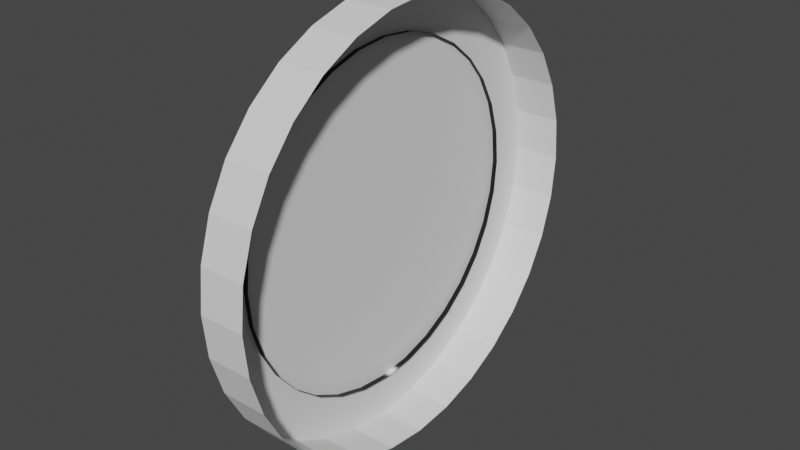 # Source: soc_scope.blend  (saved by Blender 2.81.16; exported with 4.5.12 LTS)
import bpy
from mathutils import Matrix  # noqa: F401  (used for matrix-valued properties, if any)

bpy.ops.wm.read_factory_settings(use_empty=True)
scene = bpy.context.scene
scene.name = 'Scene'

# ---- collections
col_collection = bpy.data.collections.new('Collection'); scene.collection.children.link(col_collection)

# ---- images (referenced by path relative to the original .blend; pixels are not part of the script)
import os
ASSET_DIR = os.environ.get("B2B_ASSET_DIR", "")  # directory of the original .blend (textures are referenced by path, not embedded)
HERE = os.path.dirname(os.path.abspath(__file__))  # packed textures are extracted next to this script under _unpacked/

def load_image(name, relpath, width, height, colorspace="sRGB"):
    """Load a texture the original file referenced (path relative to the .blend, or extracted next to this script)."""
    p = next((c for c in (os.path.join(HERE, relpath), os.path.join(ASSET_DIR, relpath)) if relpath and os.path.exists(c)), "")
    if p:
        img = bpy.data.images.load(p, check_existing=True)
        img.name = name
    else:  # same state as the original file: an image datablock whose file is absent (Cycles renders it pink)
        img = bpy.data.images.new(name, width, height)
        img.source = "FILE"
        img.filepath = "//" + (relpath or name)
    img.colorspace_settings.name = colorspace
    return img
img_untitled_001 = load_image('Untitled.001', '_unpacked/Untitled.e627a254.png', 1024, 1024, 'sRGB')

# ---- materials (node trees are filled in below, after node groups)
mat_material = bpy.data.materials.new('Material')
mat_material.use_transparent_shadow = False

# ---- material node trees
mat_material.use_nodes = True; mat_material.node_tree.nodes.clear()
_N = mat_material.node_tree.nodes; _L = mat_material.node_tree.links
n0 = _N.new('ShaderNodeOutputMaterial'); n0.name = 'Material Output'; n0.location = (300, 300)
n1 = _N.new('ShaderNodeBsdfPrincipled'); n1.name = 'Principled BSDF'; n1.location = (10, 300)
n1.distribution = 'GGX'
n1.subsurface_method = 'BURLEY'
n1.inputs[3].default_value = 1.45
n1.inputs[27].default_value = (0.0, 0.0, 0.0, 1.0)
n1.inputs[28].default_value = 1.0
n2 = _N.new('ShaderNodeTexImage'); n2.name = 'Image Texture'; n2.location = (-280, 260)
n2.image = img_untitled_001
_L.new(n1.outputs[0], n0.inputs[0])
_L.new(n2.outputs[0], n1.inputs[0])
n0.is_active_output = True

# ---- world
world_world = bpy.data.worlds.new('World'); scene.world = world_world
world_world.use_nodes = True; world_world.node_tree.nodes.clear()
_N = world_world.node_tree.nodes; _L = world_world.node_tree.links
n0 = _N.new('ShaderNodeOutputWorld'); n0.name = 'World Output'; n0.location = (300, 300)
n1 = _N.new('ShaderNodeBackground'); n1.name = 'Background'; n1.location = (10, 300)
n1.inputs[0].default_value = (0.05088, 0.05088, 0.05088, 1.0)
_L.new(n1.outputs[0], n0.inputs[0])
n0.is_active_output = True
world_world.color = (0.05088, 0.05088, 0.05088)
world_world.use_sun_shadow = False
world_world.sun_shadow_jitter_overblur = 0.0

# ---- meshes
me_circle = bpy.data.meshes.new('Circle')
me_circle.from_pydata([(-7.651e-08, 0.175, 3.209e-08), (0.000125, 0.1716, 0.03413), (0.0002453, 0.1616, 0.06695), (0.0003561, 0.1455, 0.0972), (0.0004533, 0.1237, 0.1237), (0.000533, 0.0972, 0.1455), (0.0005923, 0.06695, 0.1616), (0.0006288, 0.03413, 0.1716), (0.0006411, 2.708e-07, 0.175), (0.0006288, -0.03413, 0.1716), (0.0005923, -0.06695, 0.1616), (0.000533, -0.0972, 0.1455), (0.0004533, -0.1237, 0.1237), (0.0003561, -0.1455, 0.0972), (0.0002453, -0.1616, 0.06695), (0.000125, -0.1716, 0.03413), (-7.672e-08, -0.175, -2.492e-08), (-0.0001252, -0.1716, -0.03413), (-0.0002454, -0.1616, -0.06695), (-0.0003563, -0.1455, -0.0972), (-0.0004535, -0.1237, -0.1237), (-0.0005332, -0.0972, -0.1455), (-0.0005924, -0.06695, -0.1616), (-0.0006289, -0.03413, -0.1716), (-0.0006413, 4.265e-07, -0.175), (-0.0006289, 0.03413, -0.1716), (-0.0005924, 0.06695, -0.1616), (-0.0005332, 0.0972, -0.1455), (-0.0004535, 0.1237, -0.1237), (-0.0003563, 0.1455, -0.0972), (-0.0002454, 0.1616, -0.06695), (-0.0001252, 0.1716, -0.03413), (-0.03754, 0.175, 3.209e-08), (-0.03742, 0.1716, 0.03413), (-0.0373, 0.1616, 0.06695), (-0.03719, 0.1455, 0.0972), (-0.03709, 0.1237, 0.1237), (-0.03701, 0.0972, 0.1455), (-0.03695, 0.06695, 0.1616), (-0.03691, 0.03413, 0.1716), (-0.0369, 2.708e-07, 0.175), (-0.03691, -0.03413, 0.1716), (-0.03695, -0.06695, 0.1616), (-0.03701, -0.0972, 0.1455), (-0.03709, -0.1237, 0.1237), (-0.03719, -0.1455, 0.0972), (-0.0373, -0.1616, 0.06695), (-0.03742, -0.1716, 0.03413), (-0.03754, -0.175, -2.492e-08), (-0.03767, -0.1716, -0.03413), (-0.03779, -0.1616, -0.06695), (-0.0379, -0.1455, -0.0972), (-0.03799, -0.1237, -0.1237), (-0.03807, -0.0972, -0.1455), (-0.03813, -0.06695, -0.1616), (-0.03817, -0.03413, -0.1716), (-0.03818, 4.265e-07, -0.175), (-0.03817, 0.03413, -0.1716), (-0.03813, 0.06695, -0.1616), (-0.03807, 0.0972, -0.1455), (-0.03799, 0.1237, -0.1237), (-0.0379, 0.1455, -0.0972), (-0.03779, 0.1616, -0.06695), (-0.03767, 0.1716, -0.03413)], [], [(12, 11, 43, 44), (26, 25, 57, 58), (13, 12, 44, 45), (27, 26, 58, 59), (14, 13, 45, 46), (1, 0, 32, 33), (28, 27, 59, 60), (15, 14, 46, 47), (2, 1, 33, 34), (29, 28, 60, 61), (16, 15, 47, 48), (3, 2, 34, 35), (30, 29, 61, 62), (17, 16, 48, 49), (4, 3, 35, 36), (31, 30, 62, 63), (18, 17, 49, 50), (5, 4, 36, 37), (0, 31, 63, 32), (19, 18, 50, 51), (6, 5, 37, 38), (20, 19, 51, 52), (7, 6, 38, 39), (21, 20, 52, 53), (8, 7, 39, 40), (22, 21, 53, 54), (9, 8, 40, 41), (23, 22, 54, 55), (10, 9, 41, 42), (24, 23, 55, 56), (11, 10, 42, 43), (25, 24, 56, 57), (33, 32, 63, 62, 61, 60, 59, 58, 57, 56, 55, 54, 53, 52, 51, 50, 49, 48, 47, 46, 45, 44, 43, 42, 41, 40, 39, 38, 37, 36, 35, 34)])
_uv = me_circle.uv_layers.new(name='UVMap')
_uv.uv.foreach_set('vector', [0.0, 0.0, 0.0, 0.0, 0.0, 0.0, 0.0, 0.0, 0.0, 0.0, 0.0, 0.0, 0.0, 0.0, 0.0, 0.0, 0.0, 0.0, 0.0, 0.0, 0.0, 0.0, 0.0, 0.0, 0.0, 0.0, 0.0, 0.0, 0.0, 0.0, 0.0, 0.0, 0.0, 0.0, 0.0, 0.0, 0.0, 0.0, 0.0, 0.0, 0.0, 0.0, 0.0, 0.0, 0.0, 0.0, 0.0, 0.0, 0.0, 0.0, 0.0, 0.0, 0.0, 0.0, 0.0, 0.0, 0.0, 0.0, 0.0, 0.0, 0.0, 0.0, 0.0, 0.0, 0.0, 0.0, 0.0, 0.0, 0.0, 0.0, 0.0, 0.0, 0.0, 0.0, 0.0, 0.0, 0.0, 0.0, 0.0, 0.0, 0.0, 0.0, 0.0, 0.0, 0.0, 0.0, 0.0, 0.0, 0.0, 0.0, 0.0, 0.0, 0.0, 0.0, 0.0, 0.0, 0.0, 0.0, 0.0, 0.0, 0.0, 0.0, 0.0, 0.0, 0.0, 0.0, 0.0, 0.0, 0.0, 0.0, 0.0, 0.0, 0.0, 0.0, 0.0, 0.0, 0.0, 0.0, 0.0, 0.0, 0.0, 0.0, 0.0, 0.0, 0.0, 0.0, 0.0, 0.0, 0.0, 0.0, 0.0, 0.0, 0.0, 0.0, 0.0, 0.0, 0.0, 0.0, 0.0, 0.0, 0.0, 0.0, 0.0, 0.0, 0.0, 0.0, 0.0, 0.0, 0.0, 0.0, 0.0, 0.0, 0.0, 0.0, 0.0, 0.0, 0.0, 0.0, 0.0, 0.0, 0.0, 0.0, 0.0, 0.0, 0.0, 0.0, 0.0, 0.0, 0.0, 0.0, 0.0, 0.0, 0.0, 0.0, 0.0, 0.0, 0.0, 0.0, 0.0, 0.0, 0.0, 0.0, 0.0, 0.0, 0.0, 0.0, 0.0, 0.0, 0.0, 0.0, 0.0, 0.0, 0.0, 0.0, 0.0, 0.0, 0.0, 0.0, 0.0, 0.0, 0.0, 0.0, 0.0, 0.0, 0.0, 0.0, 0.0, 0.0, 0.0, 0.0, 0.0, 0.0, 0.0, 0.0, 0.0, 0.0, 0.0, 0.0, 0.0, 0.0, 0.0, 0.0, 0.0, 0.0, 0.0, 0.0, 0.0, 0.0, 0.0, 0.0, 0.0, 0.0, 0.0, 0.0, 0.0, 0.0, 0.0, 0.0, 0.0, 0.0, 0.0, 0.0, 0.0, 0.0, 0.0, 0.0, 0.0, 0.0, 0.0, 0.0, 0.0, 0.0, 0.0, 0.0, 0.0, 0.0, 0.0, 0.0, 0.0, 0.0, 0.0, 0.0, 0.0, 0.0, 0.0, 0.0, 0.0, 0.0, 0.0, 0.0, 0.0, 0.0, 0.0, 0.0, 0.0, 0.0, 0.0, 0.0, 0.0, 0.0, 0.0, 0.0, 0.0, 0.0, 0.0, 0.0, 0.0, 0.0, 0.0, 0.0, 0.0, 0.0, 0.0, 0.0, 0.0, 0.0, 0.0, 0.0, 0.0, 0.0, 0.0, 0.0, 0.0, 0.0, 0.0, 0.0, 0.0, 0.0, 0.0, 0.0, 0.0, 0.0, 0.0, 0.0, 0.0, 0.0, 0.0, 0.0, 0.0, 0.0])
me_circle.use_remesh_fix_poles = True
me_circle.use_remesh_preserve_attributes = False
me_circle.use_mirror_vertex_groups = False
me_circle.update()
me_viewsurface = bpy.data.meshes.new('@ViewSurface')
me_viewsurface.from_pydata([(-0.04268, 0.1388, -3.533e-08), (-0.04267, 0.1361, 0.02707), (-0.04266, 0.1282, 0.05311), (-0.04265, 0.1154, 0.0771), (-0.04265, 0.09813, 0.09813), (-0.04264, 0.0771, 0.1154), (-0.04264, 0.05311, 0.1282), (-0.04264, 0.02707, 0.1361), (-0.04263, 2.424e-07, 0.1388), (-0.04264, -0.02707, 0.1361), (-0.04264, -0.05311, 0.1282), (-0.04264, -0.0771, 0.1154), (-0.04265, -0.09813, 0.09813), (-0.04265, -0.1154, 0.0771), (-0.04266, -0.1282, 0.05311), (-0.04267, -0.1361, 0.02707), (-0.04268, -0.1388, -8.055e-08), (-0.04269, -0.1361, -0.02707), (-0.0427, -0.1282, -0.05311), (-0.0427, -0.1154, -0.0771), (-0.04271, -0.09813, -0.09813), (-0.04272, -0.0771, -0.1154), (-0.04272, -0.05311, -0.1282), (-0.04272, -0.02707, -0.1361), (-0.04272, 3.659e-07, -0.1388), (-0.04272, 0.02708, -0.1361), (-0.04272, 0.05311, -0.1282), (-0.04272, 0.0771, -0.1154), (-0.04271, 0.09813, -0.09813), (-0.0427, 0.1154, -0.0771), (-0.0427, 0.1282, -0.05311), (-0.04269, 0.1361, -0.02707), (-0.03348, 0.1388, -3.533e-08), (-0.03347, 0.1361, 0.02707), (-0.03346, 0.1282, 0.05311), (-0.03346, 0.1154, 0.0771), (-0.03345, 0.09813, 0.09813), (-0.03344, 0.0771, 0.1154), (-0.03344, 0.05311, 0.1282), (-0.03344, 0.02707, 0.1361), (-0.03344, 2.424e-07, 0.1388), (-0.03344, -0.02707, 0.1361), (-0.03344, -0.05311, 0.1282), (-0.03344, -0.0771, 0.1154), (-0.03345, -0.09813, 0.09813), (-0.03346, -0.1154, 0.0771), (-0.03346, -0.1282, 0.05311), (-0.03347, -0.1361, 0.02707), (-0.03348, -0.1388, -8.055e-08), (-0.03349, -0.1361, -0.02707), (-0.0335, -0.1282, -0.05311), (-0.03351, -0.1154, -0.0771), (-0.03351, -0.09813, -0.09813), (-0.03352, -0.0771, -0.1154), (-0.03352, -0.05311, -0.1282), (-0.03353, -0.02707, -0.1361), (-0.03353, 3.659e-07, -0.1388), (-0.03353, 0.02708, -0.1361), (-0.03352, 0.05311, -0.1282), (-0.03352, 0.0771, -0.1154), (-0.03351, 0.09813, -0.09813), (-0.03351, 0.1154, -0.0771), (-0.0335, 0.1282, -0.05311), (-0.03349, 0.1361, -0.02707)], [], [(30, 62, 61, 29), (17, 49, 48, 16), (4, 36, 35, 3), (31, 63, 62, 30), (18, 50, 49, 17), (5, 37, 36, 4), (0, 32, 63, 31), (19, 51, 50, 18), (6, 38, 37, 5), (20, 52, 51, 19), (7, 39, 38, 6), (21, 53, 52, 20), (8, 40, 39, 7), (22, 54, 53, 21), (9, 41, 40, 8), (23, 55, 54, 22), (10, 42, 41, 9), (24, 56, 55, 23), (11, 43, 42, 10), (25, 57, 56, 24), (12, 44, 43, 11), (26, 58, 57, 25), (13, 45, 44, 12), (27, 59, 58, 26), (14, 46, 45, 13), (1, 33, 32, 0), (28, 60, 59, 27), (15, 47, 46, 14), (2, 34, 33, 1), (29, 61, 60, 28), (16, 48, 47, 15), (3, 35, 34, 2), (1, 0, 31, 30, 29, 28, 27, 26, 25, 24, 23, 22, 21, 20, 19, 18, 17, 16, 15, 14, 13, 12, 11, 10, 9, 8, 7, 6, 5, 4, 3, 2)])
_uv = me_viewsurface.uv_layers.new(name='UVMap')
_uv.uv.foreach_set('vector', [0.03065, 0.2932, -0.002124, 0.2796, 0.04924, 0.1859, 0.07866, 0.2058, 1.002, 0.4214, 1.037, 0.4159, 1.044, 0.5232, 1.008, 0.5217, 0.1348, 0.8521, 0.1091, 0.8765, 0.04425, 0.7914, 0.07433, 0.7726, 0.0009415, 0.3885, -0.03387, 0.3816, -0.002124, 0.2796, 0.03065, 0.2932, 0.9752, 0.3241, 1.009, 0.3121, 1.037, 0.4159, 1.002, 0.4214, 0.2096, 0.9176, 0.1894, 0.9465, 0.1091, 0.8765, 0.1348, 0.8521, -0.0091, 0.4876, -0.04453, 0.4879, -0.03387, 0.3816, 0.0009415, 0.3885, 0.933, 0.2328, 0.9638, 0.2149, 1.009, 0.3121, 0.9752, 0.3241, 0.2957, 0.9666, 0.2816, 0.9986, 0.1894, 0.9465, 0.2096, 0.9176, 0.8734, 0.1521, 0.9001, 0.1284, 0.9638, 0.2149, 0.933, 0.2328, 0.3881, 0.998, 0.3808, 1.032, 0.2816, 0.9986, 0.2957, 0.9666, 0.7989, 0.08487, 0.8203, 0.05621, 0.9001, 0.1284, 0.8734, 0.1521, 0.4837, 1.01, 0.4829, 1.043, 0.3808, 1.032, 0.3881, 0.998, 0.7121, 0.0338, 0.7275, 0.001201, 0.8203, 0.05621, 0.7989, 0.08487, 0.5799, 1.003, 0.5855, 1.037, 0.4829, 1.043, 0.4837, 1.01, 0.6158, 0.0005872, 0.6246, -0.03491, 0.7275, 0.001201, 0.7121, 0.0338, 0.6743, 0.9758, 0.6862, 1.009, 0.5855, 1.037, 0.5799, 1.003, 0.5136, -0.01274, 0.5147, -0.05051, 0.6246, -0.03491, 0.6158, 0.0005872, 0.7646, 0.9342, 0.7822, 0.9647, 0.6862, 1.009, 0.6743, 0.9758, 0.4105, -0.005526, 0.4039, -0.04156, 0.5147, -0.05051, 0.5136, -0.01274, 0.8447, 0.8753, 0.8682, 0.9018, 0.7822, 0.9647, 0.7646, 0.9342, 0.3121, 0.02197, 0.2987, -0.0116, 0.4039, -0.04156, 0.4105, -0.005526, 0.9115, 0.8014, 0.9399, 0.8227, 0.8682, 0.9018, 0.8447, 0.8753, 0.2221, 0.06736, 0.2025, 0.03739, 0.2987, -0.0116, 0.3121, 0.02197, 0.9622, 0.7155, 0.9943, 0.7307, 0.9399, 0.8227, 0.9115, 0.8014, 0.0009164, 0.5866, -0.03367, 0.5939, -0.04453, 0.4879, -0.0091, 0.4876, 0.1434, 0.1296, 0.1184, 0.1042, 0.2025, 0.03739, 0.2221, 0.06736, 0.9949, 0.621, 1.03, 0.6295, 0.9943, 0.7307, 0.9622, 0.7155, 0.03077, 0.6821, -0.002242, 0.6954, -0.03367, 0.5939, 0.0009164, 0.5866, 0.07866, 0.2058, 0.04924, 0.1859, 0.1184, 0.1042, 0.1434, 0.1296, 1.008, 0.5217, 1.044, 0.5232, 1.03, 0.6295, 0.9949, 0.621, 0.07433, 0.7726, 0.04425, 0.7914, -0.002242, 0.6954, 0.03077, 0.6821, 0.0009164, 0.5866, -0.0091, 0.4876, 0.0009415, 0.3885, 0.03065, 0.2932, 0.07866, 0.2058, 0.1434, 0.1296, 0.2221, 0.06736, 0.3121, 0.02197, 0.4105, -0.005526, 0.5136, -0.01274, 0.6158, 0.0005872, 0.7121, 0.0338, 0.7989, 0.08487, 0.8734, 0.1521, 0.933, 0.2328, 0.9752, 0.3241, 1.002, 0.4214, 1.008, 0.5217, 0.9949, 0.621, 0.9622, 0.7155, 0.9115, 0.8014, 0.8447, 0.8753, 0.7646, 0.9342, 0.6743, 0.9758, 0.5799, 1.003, 0.4837, 1.01, 0.3881, 0.998, 0.2957, 0.9666, 0.2096, 0.9176, 0.1348, 0.8521, 0.07433, 0.7726, 0.03077, 0.6821])
me_viewsurface.materials.append(mat_material)
me_viewsurface.use_remesh_fix_poles = True
me_viewsurface.use_remesh_preserve_attributes = False
me_viewsurface.use_mirror_vertex_groups = False
me_viewsurface.update()

# ---- objects
ob_outer_circle = bpy.data.objects.new('Outer_Circle', me_circle)
ob_viewsurface = bpy.data.objects.new('@ViewSurface', me_viewsurface)

# ---- transforms, parenting, visibility, modifiers, constraints
ob_outer_circle.location = (0.0, 0.0, 0.0)
ob_outer_circle.lineart.crease_threshold = 0.0
ob_viewsurface.parent = ob_outer_circle
ob_viewsurface.location = (0.0, 0.0, 0.0)
ob_viewsurface.lineart.crease_threshold = 0.0

# ---- collection membership
col_collection.objects.link(ob_outer_circle)
col_collection.objects.link(ob_viewsurface)

# ---- scene / render settings (as saved in the file)
scene.frame_start = 1; scene.frame_end = 250; scene.frame_set(4)
scene.render.engine = 'BLENDER_EEVEE_NEXT'
scene.cycles.use_denoising = False
scene.cycles.samples = 128
scene.cycles.sampling_pattern = 'TABULATED_SOBOL'
scene.cycles.use_adaptive_sampling = False
scene.cycles.use_light_tree = False
scene.view_settings.view_transform = 'Filmic'
bpy.context.view_layer.update()

# ---- added for rendering (the .blend has no active camera and no usable light): camera, sun
cam_auto = bpy.data.cameras.new('AutoCamera')
cam_auto.lens = 50.0
cam_auto.sensor_width = 36.0
cam_auto.clip_end = 1000.0
ob_auto_camera = bpy.data.objects.new('AutoCamera', cam_auto)
scene.collection.objects.link(ob_auto_camera)
ob_auto_camera.location = (0.43857, -0.551534, 0.367689)
ob_auto_camera.rotation_euler = (1.09748, -7.21219e-08, 0.694738)
scene.camera = ob_auto_camera
light_auto_sun = bpy.data.lights.new('AutoSun', 'SUN')
light_auto_sun.energy = 3.0
light_auto_sun.angle = 0.0523599
ob_auto_sun = bpy.data.objects.new('AutoSun', light_auto_sun)
scene.collection.objects.link(ob_auto_sun)
ob_auto_sun.rotation_euler = (0.872665, 0.174533, 0.523599)
bpy.context.view_layer.update()
